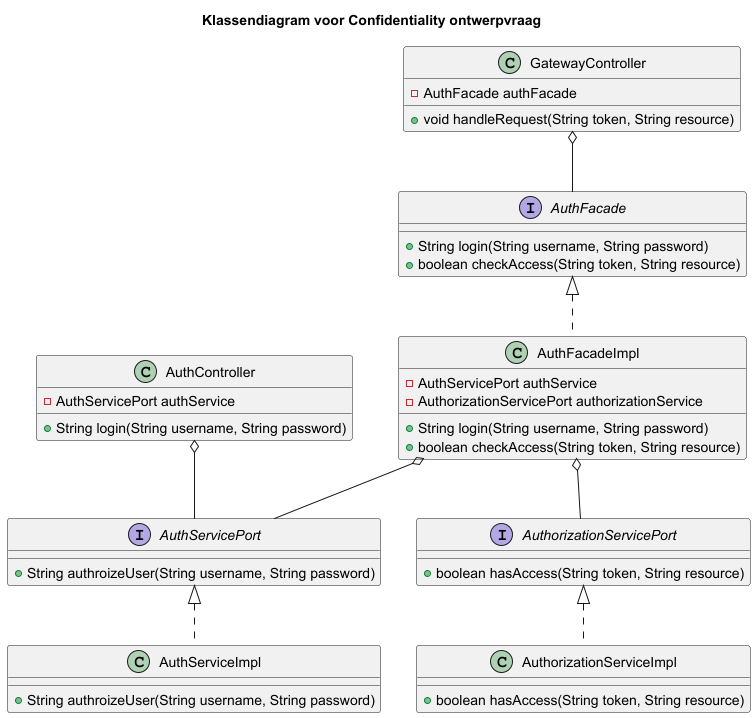

The diagram above was rendered by PlantUML. Its source (embedded in the PNG):
@startuml
title Klassendiagram voor Confidentiality ontwerpvraag

interface AuthServicePort {
    + String authroizeUser(String username, String password)
}

interface AuthorizationServicePort {
    + boolean hasAccess(String token, String resource)
}

interface AuthFacade {
    + String login(String username, String password)
    + boolean checkAccess(String token, String resource)
}

class AuthServiceImpl {
    + String authroizeUser(String username, String password)
}

class AuthorizationServiceImpl {
    + boolean hasAccess(String token, String resource)
}

class AuthFacadeImpl {
    - AuthServicePort authService
    - AuthorizationServicePort authorizationService
    + String login(String username, String password)
    + boolean checkAccess(String token, String resource)
}

class AuthController {
    - AuthServicePort authService
    + String login(String username, String password)
}

class GatewayController {
    - AuthFacade authFacade
    + void handleRequest(String token, String resource)
}

AuthFacade <|.. AuthFacadeImpl
AuthServicePort <|.. AuthServiceImpl
AuthorizationServicePort <|.. AuthorizationServiceImpl
AuthFacadeImpl o-- AuthServicePort
AuthFacadeImpl o-- AuthorizationServicePort
AuthController o-- AuthServicePort
GatewayController o-- AuthFacade

@enduml